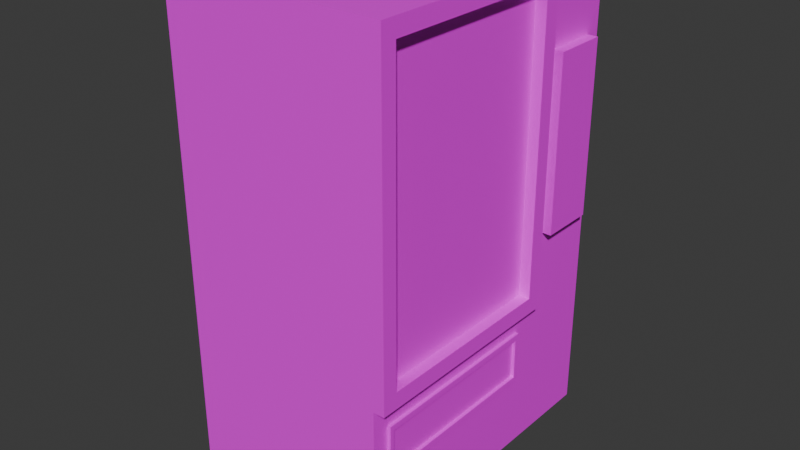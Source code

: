 # Source: vending_machine.blend  (saved by Blender 4.4.32; exported with 4.5.12 LTS)
import bpy
from mathutils import Matrix  # noqa: F401  (used for matrix-valued properties, if any)

bpy.ops.wm.read_factory_settings(use_empty=True)
scene = bpy.context.scene
scene.name = 'Scene'

# ---- collections
col_collection = bpy.data.collections.new('Collection'); scene.collection.children.link(col_collection)

# ---- images (referenced by path relative to the original .blend; pixels are not part of the script)
import os
ASSET_DIR = os.environ.get("B2B_ASSET_DIR", "")  # directory of the original .blend (textures are referenced by path, not embedded)
HERE = os.path.dirname(os.path.abspath(__file__))  # packed textures are extracted next to this script under _unpacked/

def load_image(name, relpath, width, height, colorspace="sRGB"):
    """Load a texture the original file referenced (path relative to the .blend, or extracted next to this script)."""
    p = next((c for c in (os.path.join(HERE, relpath), os.path.join(ASSET_DIR, relpath)) if relpath and os.path.exists(c)), "")
    if p:
        img = bpy.data.images.load(p, check_existing=True)
        img.name = name
    else:  # same state as the original file: an image datablock whose file is absent (Cycles renders it pink)
        img = bpy.data.images.new(name, width, height)
        img.source = "FILE"
        img.filepath = "//" + (relpath or name)
    img.colorspace_settings.name = colorspace
    return img
img_colour = load_image('colour', '', 1024, 1024, 'sRGB')

# ---- materials (node trees are filled in below, after node groups)
mat_material = bpy.data.materials.new('Material')

# ---- material node trees
mat_material.use_nodes = True; mat_material.node_tree.nodes.clear()
_N = mat_material.node_tree.nodes; _L = mat_material.node_tree.links
n0 = _N.new('ShaderNodeBsdfPrincipled'); n0.name = 'Principled BSDF'; n0.location = (10, 300)
n1 = _N.new('ShaderNodeOutputMaterial'); n1.name = 'Material Output'; n1.location = (300, 300)
n2 = _N.new('ShaderNodeTexImage'); n2.name = 'Image Texture'; n2.location = (-280, 280)
n2.image = img_colour
_L.new(n0.outputs[0], n1.inputs[0])
_L.new(n2.outputs[0], n0.inputs[0])
n1.is_active_output = True

# ---- world
world_world = bpy.data.worlds.new('World'); scene.world = world_world
world_world.use_nodes = True; world_world.node_tree.nodes.clear()
_N = world_world.node_tree.nodes; _L = world_world.node_tree.links
n0 = _N.new('ShaderNodeOutputWorld'); n0.name = 'World Output'; n0.location = (300, 300)
n1 = _N.new('ShaderNodeBackground'); n1.name = 'Background'; n1.location = (10, 300)
n1.inputs[0].default_value = (0.05088, 0.05088, 0.05088, 1.0)
_L.new(n1.outputs[0], n0.inputs[0])
n0.is_active_output = True
world_world.color = (0.05088, 0.05088, 0.05088)
world_world.sun_shadow_jitter_overblur = 0.0

# ---- meshes
me_cube_001 = bpy.data.meshes.new('Cube.001')
me_cube_001.from_pydata([(-1.0, -1.0, -1.0), (-1.0, -1.0, 1.548), (-1.0, 1.184, -1.0), (-1.0, 1.184, 1.548), (1.0, -1.0, -1.0), (1.0, -1.0, 1.548), (1.0, 1.184, -1.0), (1.0, 1.184, 1.548), (-1.162, 1.184, -1.0), (-1.162, -1.0, -1.0), (-1.162, -1.0, 1.548), (-1.162, 1.184, 1.548), (-1.0, 0.5616, -1.0), (-1.0, 0.5616, 1.548), (1.0, 0.5616, -1.0), (1.0, 0.5616, 1.548), (-1.162, 0.5616, -1.0), (-1.162, 0.5616, 1.548), (-1.0, -1.0, -0.1885), (-1.0, 1.184, -0.1885), (1.0, 1.184, -0.1885), (1.0, -1.0, -0.1885), (-1.162, -1.0, -0.1885), (-1.162, 1.184, -0.1885), (-1.162, 0.5616, -0.1885), (1.0, 0.5616, -0.1885), (1.0, 0.4506, -0.1), (1.0, 0.4506, 1.459), (1.0, -0.8891, 1.459), (1.0, -0.8891, -0.1), (1.115, 0.5616, 1.548), (1.115, -1.0, 1.548), (1.115, -1.0, -0.1885), (1.115, 0.5616, -0.1885), (1.115, 0.4506, 1.459), (1.115, 0.4506, -0.1), (1.115, -0.8891, -0.1), (1.115, -0.8891, 1.459), (1.0, 0.4381, -0.5968), (1.0, 0.4381, -0.3119), (1.0, -0.8766, -0.3119), (1.0, -0.8766, -0.5968), (1.0, 0.4058, -0.5645), (1.0, 0.4058, -0.3442), (1.0, -0.8443, -0.3442), (1.0, -0.8443, -0.5645), (1.033, 0.4381, -0.3119), (1.033, 0.4381, -0.5968), (1.033, -0.8766, -0.5968), (1.033, -0.8766, -0.3119), (1.033, 0.4058, -0.3442), (1.033, 0.4058, -0.5645), (1.033, -0.8443, -0.5645), (1.033, -0.8443, -0.3442), (1.0, 1.071, 0.179), (1.0, 1.071, 1.11), (1.0, 0.6749, 1.11), (1.0, 0.6749, 0.179), (1.105, 1.071, 1.11), (1.105, 1.071, 0.179), (1.105, 0.6749, 0.179), (1.105, 0.6749, 1.11), (0.7636, 1.184, -1.0), (0.3636, 1.184, -1.0), (-0.3982, 1.184, -1.0), (-0.7982, 1.184, -1.0), (-0.7982, 1.184, 1.548), (-0.3982, 1.184, 1.548), (0.3636, 1.184, 1.548), (0.7636, 1.184, 1.548), (-0.7982, -1.0, -1.0), (-0.3982, -1.0, -1.0), (0.3636, -1.0, -1.0), (0.7636, -1.0, -1.0), (0.7636, -1.0, 1.548), (0.3636, -1.0, 1.548), (-0.3982, -1.0, 1.548), (-0.7982, -1.0, 1.548), (-0.7982, 0.5616, 1.548), (-0.3982, 0.5616, 1.548), (0.3636, 0.5616, 1.548), (0.7636, 0.5616, 1.548), (0.7636, 0.5616, -1.0), (0.3636, 0.5616, -1.0), (-0.3982, 0.5616, -1.0), (-0.7982, 0.5616, -1.0), (0.7636, -1.0, -0.1885), (0.3636, -1.0, -0.1885), (-0.3982, -1.0, -0.1885), (-0.7982, -1.0, -0.1885), (-0.7982, 1.184, -0.1885), (-0.3982, 1.184, -0.1885), (0.3636, 1.184, -0.1885), (0.7636, 1.184, -0.1885), (-1.0, -0.3981, -1.0), (-1.0, -0.7557, -1.0), (1.0, -0.3981, 1.548), (1.0, -0.7557, 1.548), (0.7636, -0.7557, -1.116), (0.7636, -0.3981, -1.116), (-1.162, -0.3981, -1.0), (-1.162, -0.7557, -1.0), (-1.0, -0.7557, 1.548), (-1.0, -0.3981, 1.548), (0.3636, -0.7557, -1.116), (0.3636, -0.3981, -1.116), (1.0, -0.7557, -1.0), (1.0, -0.3981, -1.0), (-0.3982, -0.7557, -1.116), (-0.3982, -0.3981, -1.116), (-1.162, -0.7557, 1.548), (-1.162, -0.3981, 1.548), (-0.7982, -0.7557, -1.116), (-0.7982, -0.3981, -1.116), (-1.162, -0.7557, -0.1885), (-1.162, -0.3981, -0.1885), (0.3636, 0.6616, -1.116), (0.7636, 0.6616, -1.116), (-0.7982, 0.6616, -1.116), (-0.3982, 0.6616, -1.116), (1.0, -0.3981, -0.1885), (1.0, -0.7557, -0.1885), (0.3636, 0.998, -1.116), (0.7636, 0.998, -1.116), (1.0, -0.3726, -0.1), (1.0, -0.6795, -0.1), (-0.7982, 0.998, -1.116), (-0.3982, 0.998, -1.116), (1.0, -0.3726, 1.459), (1.0, -0.6795, 1.459), (-0.7982, 0.6616, 1.548), (-0.7982, 0.998, 1.548), (1.115, -0.3981, 1.548), (1.115, -0.7557, 1.548), (-0.3982, 0.6616, 1.548), (-0.3982, 0.998, 1.548), (1.115, -0.3981, -0.1885), (1.115, -0.7557, -0.1885), (0.3636, 0.6616, 1.548), (0.3636, 0.998, 1.548), (1.115, -0.3726, -0.1), (1.115, -0.6795, -0.1), (0.7636, 0.6616, 1.548), (0.7636, 0.998, 1.548), (1.115, -0.3726, 1.459), (1.115, -0.6795, 1.459), (1.0, -0.6709, -0.5968), (1.0, -0.3698, -0.5968), (0.7636, 0.6616, -1.0), (0.7636, 0.998, -1.0), (0.3636, 0.6616, -1.0), (0.3636, 0.998, -1.0), (1.0, -0.3698, -0.3119), (1.0, -0.6709, -0.3119), (1.0, -0.6487, -0.5645), (1.0, -0.3624, -0.5645), (-0.3982, 0.6616, -1.0), (-0.3982, 0.998, -1.0), (-0.7982, 0.6616, -1.0), (-0.7982, 0.998, -1.0), (1.0, -0.3624, -0.3442), (1.0, -0.6487, -0.3442), (1.033, -0.6709, -0.5968), (1.033, -0.3698, -0.5968), (1.105, 0.7229, 1.11), (1.105, 0.9367, 1.11), (1.105, 0.7229, 0.179), (1.105, 0.9367, 0.179), (1.033, -0.3698, -0.3119), (1.033, -0.6709, -0.3119), (1.033, -0.6487, -0.5645), (1.033, -0.3624, -0.5645), (1.0, 0.7229, 1.11), (1.0, 0.9367, 1.11), (1.0, 0.7229, 0.179), (1.0, 0.9367, 0.179), (1.033, -0.3624, -0.3442), (1.033, -0.6487, -0.3442), (-1.162, 0.998, -0.1885), (-1.162, 0.6616, -0.1885), (0.7636, -0.3981, 1.548), (0.7636, -0.7557, 1.548), (1.0, 0.6616, -0.1885), (1.0, 0.998, -0.1885), (0.3636, -0.3981, 1.548), (0.3636, -0.7557, 1.548), (-1.162, 0.6616, -1.0), (-1.162, 0.998, -1.0), (-0.3982, -0.3981, 1.548), (-0.3982, -0.7557, 1.548), (1.0, 0.6616, 1.548), (1.0, 0.998, 1.548), (-0.7982, -0.3981, 1.548), (-0.7982, -0.7557, 1.548), (-1.0, 0.6616, -1.0), (-1.0, 0.998, -1.0), (-0.7982, -0.3981, -1.0), (-0.7982, -0.7557, -1.0), (-1.162, 0.998, 1.548), (-1.162, 0.6616, 1.548), (-0.3982, -0.3981, -1.0), (-0.3982, -0.7557, -1.0), (1.0, 0.998, -1.0), (1.0, 0.6616, -1.0), (0.3636, -0.3981, -1.0), (0.3636, -0.7557, -1.0), (-1.0, 0.998, 1.548), (-1.0, 0.6616, 1.548), (0.7636, -0.3981, -1.0), (0.7636, -0.7557, -1.0)], [], [(206, 3, 11, 198), (93, 69, 7, 20), (125, 129, 28, 29), (89, 77, 1, 18), (209, 106, 4, 73), (193, 102, 1, 77), (178, 198, 11, 23), (95, 0, 9, 101), (19, 2, 8, 23), (18, 1, 10, 22), (194, 12, 16, 186), (191, 143, 142, 190), (130, 207, 13, 78), (148, 203, 14, 82), (172, 56, 61, 164), (148, 150, 116, 117), (203, 182, 25, 14), (157, 151, 150, 156), (0, 18, 22, 9), (3, 19, 23, 11), (187, 178, 23, 8), (70, 89, 18, 0), (154, 161, 44, 45), (62, 93, 20, 6), (25, 15, 30, 33), (195, 159, 158, 194), (97, 5, 31, 133), (125, 29, 36, 141), (33, 30, 34, 35), (133, 31, 37, 145), (31, 32, 36, 37), (191, 190, 172, 173), (27, 26, 35, 34), (5, 21, 32, 31), (186, 179, 178, 187), (29, 28, 37, 36), (14, 25, 39, 38), (121, 21, 40, 153), (21, 4, 41, 40), (173, 172, 164, 165), (154, 45, 52, 170), (38, 39, 46, 47), (45, 44, 53, 52), (153, 40, 49, 169), (47, 46, 50, 51), (169, 49, 53, 177), (49, 48, 52, 53), (179, 199, 198, 178), (40, 41, 48, 49), (207, 206, 198, 199), (105, 99, 98, 104), (43, 42, 51, 50), (20, 7, 55, 54), (190, 15, 56, 172), (15, 25, 57, 56), (183, 20, 54, 175), (166, 164, 61, 60), (54, 55, 58, 59), (56, 57, 60, 61), (175, 54, 59, 167), (2, 19, 90, 65), (65, 90, 91, 64), (64, 91, 92, 63), (63, 92, 93, 62), (4, 21, 86, 73), (73, 86, 87, 72), (72, 87, 88, 71), (71, 88, 89, 70), (194, 158, 85, 12), (158, 156, 84, 85), (156, 150, 83, 84), (150, 148, 82, 83), (190, 142, 81, 15), (142, 138, 80, 81), (138, 134, 79, 80), (134, 130, 78, 79), (97, 181, 74, 5), (181, 185, 75, 74), (185, 189, 76, 75), (189, 193, 77, 76), (95, 197, 70, 0), (197, 201, 71, 70), (201, 205, 72, 71), (205, 209, 73, 72), (21, 5, 74, 86), (86, 74, 75, 87), (87, 75, 76, 88), (88, 76, 77, 89), (19, 3, 66, 90), (90, 66, 67, 91), (91, 67, 68, 92), (92, 68, 69, 93), (82, 208, 204, 83), (157, 156, 119, 127), (83, 204, 200, 84), (201, 197, 112, 108), (200, 204, 205, 201), (84, 200, 196, 85), (196, 200, 109, 113), (156, 158, 118, 119), (85, 196, 94, 12), (209, 205, 104, 98), (151, 149, 123, 122), (94, 196, 197, 95), (78, 192, 188, 79), (205, 204, 105, 104), (197, 196, 113, 112), (188, 192, 193, 189), (79, 188, 184, 80), (204, 208, 99, 105), (150, 151, 122, 116), (184, 188, 189, 185), (80, 184, 180, 81), (158, 159, 126, 118), (200, 201, 108, 109), (180, 184, 185, 181), (81, 180, 96, 15), (208, 209, 98, 99), (126, 127, 119, 118), (96, 180, 181, 97), (44, 161, 177, 53), (161, 160, 176, 177), (43, 50, 176, 160), (159, 157, 127, 126), (41, 146, 162, 48), (146, 147, 163, 162), (147, 38, 47, 163), (113, 109, 108, 112), (48, 162, 170, 52), (162, 163, 171, 170), (163, 47, 51, 171), (122, 123, 117, 116), (46, 168, 176, 50), (13, 207, 199, 17), (195, 194, 186, 187), (168, 169, 177, 176), (39, 152, 168, 46), (24, 17, 199, 179), (131, 206, 207, 130), (152, 153, 169, 168), (42, 155, 171, 51), (2, 195, 187, 8), (149, 202, 203, 148), (155, 154, 170, 171), (4, 106, 146, 41), (106, 107, 147, 146), (107, 14, 38, 147), (66, 3, 206, 131), (25, 120, 152, 39), (62, 6, 202, 149), (202, 183, 182, 203), (120, 121, 153, 152), (21, 121, 137, 32), (121, 120, 136, 137), (25, 33, 136, 120), (55, 173, 165, 58), (32, 137, 141, 36), (137, 136, 140, 141), (33, 35, 140, 136), (6, 20, 183, 202), (30, 132, 144, 34), (16, 24, 179, 186), (182, 183, 175, 174), (132, 133, 145, 144), (26, 124, 140, 35), (7, 191, 173, 55), (167, 165, 164, 166), (124, 125, 141, 140), (15, 96, 132, 30), (25, 182, 174, 57), (174, 175, 167, 166), (96, 97, 133, 132), (28, 129, 145, 37), (129, 128, 144, 145), (27, 34, 144, 128), (59, 58, 165, 167), (43, 160, 155, 42), (57, 174, 166, 60), (149, 148, 117, 123), (155, 160, 161, 154), (9, 22, 114, 101), (101, 114, 115, 100), (115, 24, 16, 100), (2, 65, 159, 195), (1, 102, 110, 10), (102, 103, 111, 110), (103, 13, 17, 111), (65, 64, 157, 159), (22, 10, 110, 114), (114, 110, 111, 115), (111, 17, 24, 115), (64, 63, 151, 157), (12, 94, 100, 16), (63, 62, 149, 151), (143, 139, 138, 142), (94, 95, 101, 100), (13, 103, 192, 78), (7, 69, 143, 191), (139, 135, 134, 138), (192, 103, 102, 193), (14, 107, 208, 82), (69, 68, 139, 143), (135, 131, 130, 134), (208, 107, 106, 209), (27, 128, 124, 26), (68, 67, 135, 139), (67, 66, 131, 135), (124, 128, 129, 125)])
_uv = me_cube_001.uv_layers.new(name='UVMap')
_uv.uv.foreach_set('vector', [0.03921, 0.5825, 0.01765, 0.5825, 0.01765, 0.5637, 0.03921, 0.5637, 0.7061, 0.4424, 0.7061, 0.6437, 0.6787, 0.6437, 0.6787, 0.4424, 0.417, 0.679, 0.417, 0.8597, 0.3927, 0.8597, 0.3927, 0.679, 0.4349, 0.4424, 0.4349, 0.6437, 0.4115, 0.6437, 0.4115, 0.4424, 0.2425, 0.04506, 0.2425, 0.01765, 0.2708, 0.01765, 0.2708, 0.04506, 0.2425, 0.6059, 0.2425, 0.5825, 0.2708, 0.5825, 0.2708, 0.6059, 0.03921, 0.3624, 0.03921, 0.5637, 0.01765, 0.5637, 0.01765, 0.3624, 0.2425, 0.2495, 0.2708, 0.2495, 0.2708, 0.2683, 0.2425, 0.2683, 0.9105, 0.4424, 0.9105, 0.3483, 0.9293, 0.3483, 0.9293, 0.4424, 0.4115, 0.4424, 0.4115, 0.6437, 0.3927, 0.6437, 0.3927, 0.4424, 0.07821, 0.2495, 0.08981, 0.2495, 0.08981, 0.2683, 0.07821, 0.2683, 0.03921, 0.8143, 0.03921, 0.7869, 0.07821, 0.7869, 0.07821, 0.8143, 0.07821, 0.6059, 0.07821, 0.5825, 0.08981, 0.5825, 0.08981, 0.6059, 0.07821, 0.04506, 0.07821, 0.01765, 0.08981, 0.01765, 0.08981, 0.04506, 0.3452, 0.2849, 0.3452, 0.2793, 0.3574, 0.2793, 0.3574, 0.2849, 0.8017, 0.8033, 0.8017, 0.8497, 0.7883, 0.8497, 0.7883, 0.8033, 0.5853, 0.01765, 0.5853, 0.1117, 0.5737, 0.1117, 0.5737, 0.01765, 0.03921, 0.1797, 0.03921, 0.09143, 0.07821, 0.09143, 0.07821, 0.1797, 0.4115, 0.3483, 0.4115, 0.4424, 0.3927, 0.4424, 0.3927, 0.3483, 0.9105, 0.6437, 0.9105, 0.4424, 0.9293, 0.4424, 0.9293, 0.6437, 0.03921, 0.2683, 0.03921, 0.3624, 0.01765, 0.3624, 0.01765, 0.2683, 0.4349, 0.3483, 0.4349, 0.4424, 0.4115, 0.4424, 0.4115, 0.3483, 0.9568, 0.1399, 0.9823, 0.1399, 0.9823, 0.1626, 0.9568, 0.1626, 0.7061, 0.3483, 0.7061, 0.4424, 0.6787, 0.4424, 0.6787, 0.3483, 0.756, 0.01765, 0.756, 0.2189, 0.7427, 0.2189, 0.7427, 0.01765, 0.03921, 0.2495, 0.03921, 0.2261, 0.07821, 0.2261, 0.07821, 0.2495, 0.8532, 0.1704, 0.8532, 0.1987, 0.8399, 0.1987, 0.8399, 0.1704, 0.3297, 0.7743, 0.3297, 0.7986, 0.3164, 0.7986, 0.3164, 0.7743, 0.3323, 0.3939, 0.3323, 0.5951, 0.3194, 0.5849, 0.3194, 0.4041, 0.6069, 0.8317, 0.6069, 0.86, 0.5966, 0.8471, 0.5966, 0.8228, 0.6812, 0.2189, 0.6812, 0.01765, 0.6941, 0.02791, 0.6941, 0.2087, 0.6243, 0.313, 0.5853, 0.313, 0.5925, 0.2622, 0.6172, 0.2622, 0.3061, 0.5849, 0.3061, 0.4041, 0.3194, 0.4041, 0.3194, 0.5849, 0.7913, 0.2189, 0.7913, 0.01765, 0.8046, 0.01765, 0.8046, 0.2189, 0.07821, 0.2683, 0.07821, 0.3624, 0.03921, 0.3624, 0.03921, 0.2683, 0.7074, 0.02791, 0.7074, 0.2087, 0.6941, 0.2087, 0.6941, 0.02791, 0.5737, 0.01765, 0.5737, 0.1117, 0.5594, 0.09742, 0.5594, 0.0644, 0.421, 0.1117, 0.3927, 0.1117, 0.407, 0.09742, 0.4309, 0.09742, 0.3927, 0.1117, 0.3927, 0.01765, 0.407, 0.0644, 0.407, 0.09742, 0.3452, 0.3096, 0.3452, 0.2849, 0.3574, 0.2849, 0.3574, 0.3096, 0.3099, 0.3359, 0.3099, 0.3586, 0.3061, 0.3586, 0.3061, 0.3359, 0.8946, 0.832, 0.9206, 0.8316, 0.9238, 0.8348, 0.8913, 0.8364, 0.3099, 0.01765, 0.3099, 0.04319, 0.3061, 0.04319, 0.3061, 0.01765, 0.928, 0.7075, 0.9288, 0.6846, 0.9328, 0.679, 0.9328, 0.7077, 0.8885, 0.01765, 0.9215, 0.01765, 0.9178, 0.02139, 0.8922, 0.02139, 0.9215, 0.1462, 0.9215, 0.1701, 0.9178, 0.1663, 0.9178, 0.1436, 0.9215, 0.1701, 0.8885, 0.1701, 0.8922, 0.1663, 0.9178, 0.1663, 0.07821, 0.3624, 0.07821, 0.5637, 0.03921, 0.5637, 0.03921, 0.3624, 0.9288, 0.6846, 0.8925, 0.684, 0.8888, 0.6798, 0.9328, 0.679, 0.07821, 0.5825, 0.03921, 0.5825, 0.03921, 0.5637, 0.07821, 0.5637, 0.758, 0.313, 0.758, 0.2666, 0.7994, 0.2666, 0.7994, 0.313, 0.3099, 0.1881, 0.3099, 0.2136, 0.3061, 0.2136, 0.3061, 0.1881, 0.6459, 0.1117, 0.6459, 0.313, 0.6328, 0.2622, 0.6328, 0.1543, 0.5853, 0.313, 0.5737, 0.313, 0.5869, 0.2622, 0.5925, 0.2622, 0.5737, 0.313, 0.5737, 0.1117, 0.5869, 0.1543, 0.5869, 0.2622, 0.6243, 0.1117, 0.6459, 0.1117, 0.6328, 0.1543, 0.6172, 0.1543, 0.3117, 0.8468, 0.3117, 0.9547, 0.3061, 0.9547, 0.3061, 0.8468, 0.3452, 0.1255, 0.3452, 0.01765, 0.3574, 0.01765, 0.3574, 0.1255, 0.3452, 0.2793, 0.3452, 0.1714, 0.3574, 0.1714, 0.3574, 0.2793, 0.3452, 0.1411, 0.3452, 0.1255, 0.3574, 0.1255, 0.3574, 0.1411, 0.9105, 0.3483, 0.9105, 0.4424, 0.8871, 0.4424, 0.8871, 0.3483, 0.8871, 0.3483, 0.8871, 0.4424, 0.8408, 0.4424, 0.8408, 0.3483, 0.8408, 0.3483, 0.8408, 0.4424, 0.7525, 0.4424, 0.7525, 0.3483, 0.7525, 0.3483, 0.7525, 0.4424, 0.7061, 0.4424, 0.7061, 0.3483, 0.6434, 0.3483, 0.6434, 0.4424, 0.616, 0.4424, 0.616, 0.3483, 0.616, 0.3483, 0.616, 0.4424, 0.5696, 0.4424, 0.5696, 0.3483, 0.5696, 0.3483, 0.5696, 0.4424, 0.4813, 0.4424, 0.4813, 0.3483, 0.4813, 0.3483, 0.4813, 0.4424, 0.4349, 0.4424, 0.4349, 0.3483, 0.07821, 0.2495, 0.07821, 0.2261, 0.08981, 0.2261, 0.08981, 0.2495, 0.07821, 0.2261, 0.07821, 0.1797, 0.08981, 0.1797, 0.08981, 0.2261, 0.07821, 0.1797, 0.07821, 0.09143, 0.08981, 0.09143, 0.08981, 0.1797, 0.07821, 0.09143, 0.07821, 0.04506, 0.08981, 0.04506, 0.08981, 0.09143, 0.07821, 0.8143, 0.07821, 0.7869, 0.08981, 0.7869, 0.08981, 0.8143, 0.07821, 0.7869, 0.07821, 0.7405, 0.08981, 0.7405, 0.08981, 0.7869, 0.07821, 0.7405, 0.07821, 0.6522, 0.08981, 0.6522, 0.08981, 0.7405, 0.07821, 0.6522, 0.07821, 0.6059, 0.08981, 0.6059, 0.08981, 0.6522, 0.2425, 0.8143, 0.2425, 0.7869, 0.2708, 0.7869, 0.2708, 0.8143, 0.2425, 0.7869, 0.2425, 0.7405, 0.2708, 0.7405, 0.2708, 0.7869, 0.2425, 0.7405, 0.2425, 0.6522, 0.2708, 0.6522, 0.2708, 0.7405, 0.2425, 0.6522, 0.2425, 0.6059, 0.2708, 0.6059, 0.2708, 0.6522, 0.2425, 0.2495, 0.2425, 0.2261, 0.2708, 0.2261, 0.2708, 0.2495, 0.2425, 0.2261, 0.2425, 0.1797, 0.2708, 0.1797, 0.2708, 0.2261, 0.2425, 0.1797, 0.2425, 0.09143, 0.2708, 0.09143, 0.2708, 0.1797, 0.2425, 0.09143, 0.2425, 0.04506, 0.2708, 0.04506, 0.2708, 0.09143, 0.6434, 0.4424, 0.6434, 0.6437, 0.616, 0.6437, 0.616, 0.4424, 0.616, 0.4424, 0.616, 0.6437, 0.5696, 0.6437, 0.5696, 0.4424, 0.5696, 0.4424, 0.5696, 0.6437, 0.4813, 0.6437, 0.4813, 0.4424, 0.4813, 0.4424, 0.4813, 0.6437, 0.4349, 0.6437, 0.4349, 0.4424, 0.9105, 0.4424, 0.9105, 0.6437, 0.8871, 0.6437, 0.8871, 0.4424, 0.8871, 0.4424, 0.8871, 0.6437, 0.8408, 0.6437, 0.8408, 0.4424, 0.8408, 0.4424, 0.8408, 0.6437, 0.7525, 0.6437, 0.7525, 0.4424, 0.7525, 0.4424, 0.7525, 0.6437, 0.7061, 0.6437, 0.7061, 0.4424, 0.08981, 0.04506, 0.2011, 0.04506, 0.2011, 0.09143, 0.08981, 0.09143, 0.8504, 0.7253, 0.8504, 0.7643, 0.837, 0.7643, 0.837, 0.7253, 0.08981, 0.09143, 0.2011, 0.09143, 0.2011, 0.1797, 0.08981, 0.1797, 0.7395, 0.7253, 0.7395, 0.679, 0.753, 0.679, 0.753, 0.7253, 0.2011, 0.1797, 0.2011, 0.09143, 0.2425, 0.09143, 0.2425, 0.1797, 0.08981, 0.1797, 0.2011, 0.1797, 0.2011, 0.2261, 0.08981, 0.2261, 0.7395, 0.8132, 0.7395, 0.7668, 0.753, 0.7668, 0.753, 0.8132, 0.8504, 0.7643, 0.8504, 0.8107, 0.837, 0.8107, 0.837, 0.7643, 0.08981, 0.2261, 0.2011, 0.2261, 0.2011, 0.2495, 0.08981, 0.2495, 0.7042, 0.7668, 0.7042, 0.8132, 0.6908, 0.8132, 0.6908, 0.7668, 0.8017, 0.718, 0.8017, 0.7643, 0.7883, 0.7643, 0.7883, 0.718, 0.2011, 0.2495, 0.2011, 0.2261, 0.2425, 0.2261, 0.2425, 0.2495, 0.08981, 0.6059, 0.2011, 0.6059, 0.2011, 0.6522, 0.08981, 0.6522, 0.7042, 0.8132, 0.7042, 0.8546, 0.6908, 0.8546, 0.6908, 0.8132, 0.7395, 0.8546, 0.7395, 0.8132, 0.753, 0.8132, 0.753, 0.8546, 0.2011, 0.6522, 0.2011, 0.6059, 0.2425, 0.6059, 0.2425, 0.6522, 0.08981, 0.6522, 0.2011, 0.6522, 0.2011, 0.7405, 0.08981, 0.7405, 0.7042, 0.679, 0.7042, 0.7253, 0.6908, 0.7253, 0.6908, 0.679, 0.8017, 0.679, 0.8017, 0.718, 0.7883, 0.718, 0.7883, 0.679, 0.2011, 0.7405, 0.2011, 0.6522, 0.2425, 0.6522, 0.2425, 0.7405, 0.08981, 0.7405, 0.2011, 0.7405, 0.2011, 0.7869, 0.08981, 0.7869, 0.8504, 0.8107, 0.8504, 0.8497, 0.837, 0.8497, 0.837, 0.8107, 0.7395, 0.7668, 0.7395, 0.7253, 0.753, 0.7253, 0.753, 0.7668, 0.2011, 0.7869, 0.2011, 0.7405, 0.2425, 0.7405, 0.2425, 0.7869, 0.08981, 0.7869, 0.2011, 0.7869, 0.2011, 0.8143, 0.08981, 0.8143, 0.7042, 0.7253, 0.7042, 0.7668, 0.6908, 0.7668, 0.6908, 0.7253, 0.01765, 0.896, 0.01765, 0.8496, 0.05664, 0.8496, 0.05664, 0.896, 0.2011, 0.8143, 0.2011, 0.7869, 0.2425, 0.7869, 0.2425, 0.8143, 0.3099, 0.04319, 0.3099, 0.06586, 0.3061, 0.06586, 0.3061, 0.04319, 0.3099, 0.06586, 0.3099, 0.09905, 0.3061, 0.09905, 0.3061, 0.06586, 0.3099, 0.1881, 0.3061, 0.1881, 0.3061, 0.09905, 0.3099, 0.09905, 0.8504, 0.679, 0.8504, 0.7253, 0.837, 0.7253, 0.837, 0.679, 0.8925, 0.684, 0.8901, 0.707, 0.8857, 0.7068, 0.8888, 0.6798, 0.8901, 0.707, 0.8911, 0.7479, 0.8865, 0.7481, 0.8857, 0.7068, 0.8911, 0.7479, 0.8946, 0.832, 0.8913, 0.8364, 0.8865, 0.7481, 0.6812, 0.313, 0.6812, 0.2666, 0.7227, 0.2666, 0.7227, 0.313, 0.8885, 0.1701, 0.8885, 0.1462, 0.8922, 0.1436, 0.8922, 0.1663, 0.8885, 0.1462, 0.8885, 0.1113, 0.8922, 0.1105, 0.8922, 0.1436, 0.8885, 0.1113, 0.8885, 0.01765, 0.8922, 0.02139, 0.8922, 0.1105, 0.8347, 0.313, 0.8347, 0.2666, 0.8737, 0.2666, 0.8737, 0.313, 0.9215, 0.01765, 0.9215, 0.1113, 0.9178, 0.1105, 0.9178, 0.02139, 0.08981, 0.5825, 0.07821, 0.5825, 0.07821, 0.5637, 0.08981, 0.5637, 0.03921, 0.2495, 0.07821, 0.2495, 0.07821, 0.2683, 0.03921, 0.2683, 0.9215, 0.1113, 0.9215, 0.1462, 0.9178, 0.1436, 0.9178, 0.1105, 0.9206, 0.8316, 0.9261, 0.7477, 0.93, 0.7479, 0.9238, 0.8348, 0.08981, 0.3624, 0.08981, 0.5637, 0.07821, 0.5637, 0.07821, 0.3624, 0.03922, 0.6059, 0.03921, 0.5825, 0.07821, 0.5825, 0.07821, 0.6059, 0.9261, 0.7477, 0.928, 0.7075, 0.9328, 0.7077, 0.93, 0.7479, 0.3099, 0.2136, 0.3099, 0.3027, 0.3061, 0.3027, 0.3061, 0.2136, 0.01765, 0.2495, 0.03921, 0.2495, 0.03921, 0.2683, 0.01765, 0.2683, 0.03921, 0.04506, 0.03921, 0.01765, 0.07821, 0.01765, 0.07821, 0.04506, 0.3099, 0.3027, 0.3099, 0.3359, 0.3061, 0.3359, 0.3061, 0.3027, 0.3927, 0.01765, 0.421, 0.01765, 0.4309, 0.0644, 0.407, 0.0644, 0.421, 0.01765, 0.4625, 0.01765, 0.4658, 0.0644, 0.4309, 0.0644, 0.4625, 0.01765, 0.5737, 0.01765, 0.5594, 0.0644, 0.4658, 0.0644, 0.01765, 0.6059, 0.01765, 0.5825, 0.03921, 0.5825, 0.03922, 0.6059, 0.5737, 0.1117, 0.4625, 0.1117, 0.4658, 0.09742, 0.5594, 0.09742, 0.01765, 0.04506, 0.01765, 0.01765, 0.03921, 0.01765, 0.03921, 0.04506, 0.6243, 0.01765, 0.6243, 0.1117, 0.5853, 0.1117, 0.5853, 0.01765, 0.4625, 0.1117, 0.421, 0.1117, 0.4309, 0.09742, 0.4658, 0.09742, 0.6422, 0.86, 0.6422, 0.8317, 0.6555, 0.8317, 0.6555, 0.86, 0.6422, 0.8317, 0.6422, 0.7902, 0.6555, 0.7902, 0.6555, 0.8317, 0.6422, 0.679, 0.6555, 0.679, 0.6555, 0.7902, 0.6422, 0.7902, 0.3452, 0.3252, 0.3452, 0.3096, 0.3574, 0.3096, 0.3574, 0.3252, 0.3061, 0.8115, 0.3061, 0.7832, 0.3164, 0.7743, 0.3164, 0.7986, 0.3061, 0.7832, 0.3061, 0.7417, 0.3164, 0.7388, 0.3164, 0.7743, 0.3061, 0.6305, 0.3164, 0.6433, 0.3164, 0.7388, 0.3061, 0.7417, 0.6459, 0.01765, 0.6459, 0.1117, 0.6243, 0.1117, 0.6243, 0.01765, 0.6069, 0.679, 0.6069, 0.7902, 0.5966, 0.7873, 0.5966, 0.6918, 0.08981, 0.2683, 0.08981, 0.3624, 0.07821, 0.3624, 0.07821, 0.2683, 0.5853, 0.1117, 0.6243, 0.1117, 0.6172, 0.1543, 0.5925, 0.1543, 0.6069, 0.7902, 0.6069, 0.8317, 0.5966, 0.8228, 0.5966, 0.7873, 0.3297, 0.6433, 0.3297, 0.7388, 0.3164, 0.7388, 0.3164, 0.6433, 0.6459, 0.313, 0.6243, 0.313, 0.6172, 0.2622, 0.6328, 0.2622, 0.3365, 0.8468, 0.3365, 0.9547, 0.3117, 0.9547, 0.3117, 0.8468, 0.3297, 0.7388, 0.3297, 0.7743, 0.3164, 0.7743, 0.3164, 0.7388, 0.8532, 0.01765, 0.8532, 0.1289, 0.8399, 0.1289, 0.8399, 0.01765, 0.5737, 0.1117, 0.5853, 0.1117, 0.5925, 0.1543, 0.5869, 0.1543, 0.3452, 0.1658, 0.3452, 0.1411, 0.3574, 0.1411, 0.3574, 0.1658, 0.8532, 0.1289, 0.8532, 0.1704, 0.8399, 0.1704, 0.8399, 0.1289, 0.5833, 0.8471, 0.5833, 0.8228, 0.5966, 0.8228, 0.5966, 0.8471, 0.5833, 0.8228, 0.5833, 0.7873, 0.5966, 0.7873, 0.5966, 0.8228, 0.5833, 0.6918, 0.5966, 0.6918, 0.5966, 0.7873, 0.5833, 0.7873, 0.352, 0.8468, 0.352, 0.9547, 0.3365, 0.9547, 0.3365, 0.8468, 0.9823, 0.01765, 0.9823, 0.1067, 0.9568, 0.1067, 0.9568, 0.01765, 0.3452, 0.1714, 0.3452, 0.1658, 0.3574, 0.1658, 0.3574, 0.1714, 0.8017, 0.7643, 0.8017, 0.8033, 0.7883, 0.8033, 0.7883, 0.7643, 0.9568, 0.1067, 0.9823, 0.1067, 0.9823, 0.1399, 0.9568, 0.1399, 0.2708, 0.2683, 0.2708, 0.3624, 0.2425, 0.3624, 0.2425, 0.2683, 0.2425, 0.2683, 0.2425, 0.3624, 0.2011, 0.3624, 0.2011, 0.2683, 0.2011, 0.3624, 0.08981, 0.3624, 0.08981, 0.2683, 0.2011, 0.2683, 0.01765, 0.2495, 0.01765, 0.2261, 0.03921, 0.2261, 0.03921, 0.2495, 0.2708, 0.5825, 0.2425, 0.5825, 0.2425, 0.5637, 0.2708, 0.5637, 0.2425, 0.5825, 0.2011, 0.5825, 0.2011, 0.5637, 0.2425, 0.5637, 0.2011, 0.5825, 0.08981, 0.5825, 0.08981, 0.5637, 0.2011, 0.5637, 0.01765, 0.2261, 0.01765, 0.1797, 0.03921, 0.1797, 0.03921, 0.2261, 0.2708, 0.3624, 0.2708, 0.5637, 0.2425, 0.5637, 0.2425, 0.3624, 0.2425, 0.3624, 0.2425, 0.5637, 0.2011, 0.5637, 0.2011, 0.3624, 0.2011, 0.5637, 0.08981, 0.5637, 0.08981, 0.3624, 0.2011, 0.3624, 0.01765, 0.1797, 0.01765, 0.09143, 0.03921, 0.09143, 0.03921, 0.1797, 0.08981, 0.2495, 0.2011, 0.2495, 0.2011, 0.2683, 0.08981, 0.2683, 0.01765, 0.09143, 0.01765, 0.04506, 0.03921, 0.04506, 0.03921, 0.09143, 0.03921, 0.7869, 0.03922, 0.7405, 0.07821, 0.7405, 0.07821, 0.7869, 0.2011, 0.2495, 0.2425, 0.2495, 0.2425, 0.2683, 0.2011, 0.2683, 0.08981, 0.5825, 0.2011, 0.5825, 0.2011, 0.6059, 0.08981, 0.6059, 0.01765, 0.8143, 0.01765, 0.7869, 0.03921, 0.7869, 0.03921, 0.8143, 0.03922, 0.7405, 0.03922, 0.6522, 0.07821, 0.6522, 0.07821, 0.7405, 0.2011, 0.6059, 0.2011, 0.5825, 0.2425, 0.5825, 0.2425, 0.6059, 0.08981, 0.01765, 0.2011, 0.01765, 0.2011, 0.04506, 0.08981, 0.04506, 0.01765, 0.7869, 0.01765, 0.7405, 0.03922, 0.7405, 0.03921, 0.7869, 0.03922, 0.6522, 0.03922, 0.6059, 0.07821, 0.6059, 0.07821, 0.6522, 0.2011, 0.04506, 0.2011, 0.01765, 0.2425, 0.01765, 0.2425, 0.04506, 0.548, 0.8597, 0.4526, 0.8597, 0.4526, 0.679, 0.548, 0.679, 0.01765, 0.7405, 0.01765, 0.6522, 0.03922, 0.6522, 0.03922, 0.7405, 0.01765, 0.6522, 0.01765, 0.6059, 0.03922, 0.6059, 0.03922, 0.6522, 0.4526, 0.679, 0.4526, 0.8597, 0.417, 0.8597, 0.417, 0.679])
me_cube_001.materials.append(mat_material)
me_cube_001.update()

# ---- objects
ob_cube = bpy.data.objects.new('Cube', me_cube_001)

# ---- transforms, parenting, visibility, modifiers, constraints
ob_cube.location = (0.0, 0.0, 4.807)
ob_cube.scale = (2.35, 3.374, 4.486)

# ---- collection membership
col_collection.objects.link(ob_cube)

# ---- scene / render settings (as saved in the file)
scene.frame_start = 1; scene.frame_end = 250; scene.frame_set(1)
scene.render.engine = 'BLENDER_EEVEE_NEXT'
bpy.context.view_layer.update()

# ---- added for rendering (the .blend has no active camera and no usable light): camera, sun
cam_auto = bpy.data.cameras.new('AutoCamera')
cam_auto.lens = 50.0
cam_auto.sensor_width = 36.0
cam_auto.clip_end = 1000.0
ob_auto_camera = bpy.data.objects.new('AutoCamera', cam_auto)
scene.collection.objects.link(ob_auto_camera)
ob_auto_camera.location = (13.8447, -16.3702, 16.8965)
ob_auto_camera.rotation_euler = (1.09748, -7.21219e-08, 0.694738)
scene.camera = ob_auto_camera
light_auto_sun = bpy.data.lights.new('AutoSun', 'SUN')
light_auto_sun.energy = 3.0
light_auto_sun.angle = 0.0523599
ob_auto_sun = bpy.data.objects.new('AutoSun', light_auto_sun)
scene.collection.objects.link(ob_auto_sun)
ob_auto_sun.rotation_euler = (0.872665, 0.174533, 0.523599)
bpy.context.view_layer.update()
